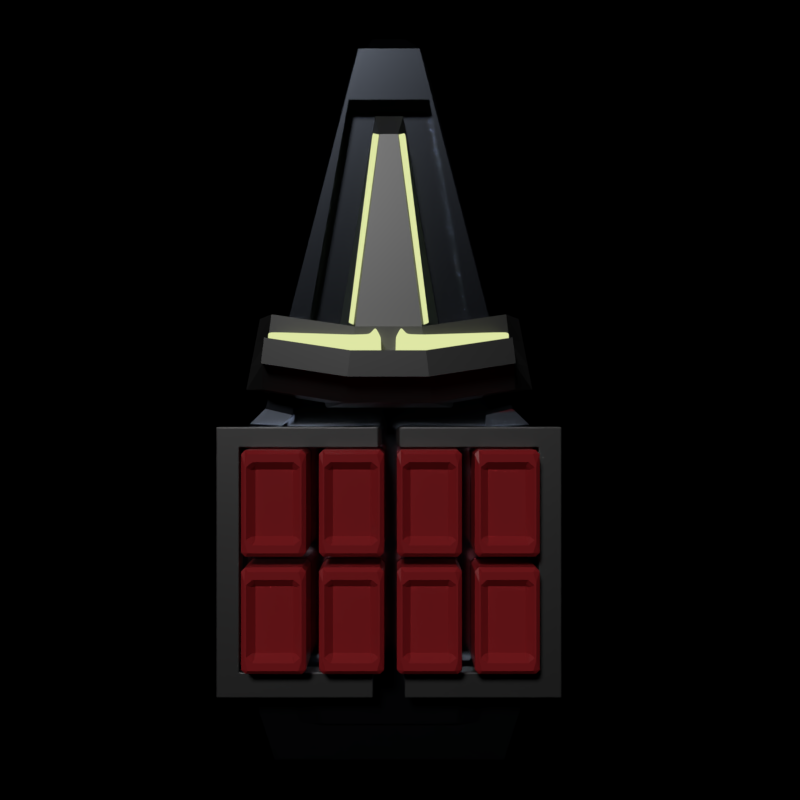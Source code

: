 # Source: transportShip2.blend  (saved by Blender 2.79.0; exported with 4.5.12 LTS)
import bpy
from mathutils import Matrix  # noqa: F401  (used for matrix-valued properties, if any)

bpy.ops.wm.read_factory_settings(use_empty=True)
scene = bpy.context.scene
scene.name = 'Scene'

# ---- collections
col_collection_1 = bpy.data.collections.new('Collection 1'); scene.collection.children.link(col_collection_1)

# ---- materials (node trees are filled in below, after node groups)
mat_metal_main = bpy.data.materials.new('Metal Main')
mat_metal_main.alpha_threshold = 0.0
mat_metal_main.roughness = 0.5
mat_material = bpy.data.materials.new('Material')
mat_material.alpha_threshold = 0.0
mat_material.roughness = 0.5
mat_material_001 = bpy.data.materials.new('Material.001')
mat_material_001.alpha_threshold = 0.0
mat_material_001.roughness = 0.5
mat_metal_main_001 = bpy.data.materials.new('Metal Main.001')
mat_metal_main_001.alpha_threshold = 0.0
mat_metal_main_001.roughness = 0.5

# ---- material node trees
mat_metal_main.use_nodes = True; mat_metal_main.node_tree.nodes.clear()
_N = mat_metal_main.node_tree.nodes; _L = mat_metal_main.node_tree.links
n0 = _N.new('ShaderNodeBsdfPrincipled'); n0.name = 'Principled BSDF'; n0.location = (-289, 301)
n0.width = 150
n0.subsurface_method = 'BURLEY'
n0.inputs[0].default_value = (0.1767, 0.1767, 0.1767, 1.0)
n0.inputs[1].default_value = 1.0
n0.inputs[2].default_value = 0.481
n0.inputs[3].default_value = 1.45
n0.inputs[9].default_value = (1.0, 1.0, 1.0)
n1 = _N.new('ShaderNodeOutputMaterial'); n1.name = 'Material Output'; n1.location = (598, 291)
_L.new(n0.outputs[0], n1.inputs[0])
n1.is_active_output = True
mat_material.use_nodes = True; mat_material.node_tree.nodes.clear()
_N = mat_material.node_tree.nodes; _L = mat_material.node_tree.links
n0 = _N.new('ShaderNodeOutputMaterial'); n0.name = 'Material Output'; n0.location = (300, 300)
n1 = _N.new('ShaderNodeEmission'); n1.name = 'Emission'; n1.location = (-169, 318)
n1.inputs[0].default_value = (0.7347, 0.8, 0.3759, 1.0)
_L.new(n1.outputs[0], n0.inputs[0])
n0.is_active_output = True
mat_material_001.use_nodes = True; mat_material_001.node_tree.nodes.clear()
_N = mat_material_001.node_tree.nodes; _L = mat_material_001.node_tree.links
n0 = _N.new('ShaderNodeOutputMaterial'); n0.name = 'Material Output'; n0.location = (300, 300)
n1 = _N.new('ShaderNodeBsdfPrincipled'); n1.name = 'Principled BSDF'; n1.location = (10, 300)
n1.width = 150
n1.subsurface_method = 'BURLEY'
n1.inputs[0].default_value = (0.4225, 0.02277, 0.02867, 1.0)
n1.inputs[2].default_value = 0.2917
n1.inputs[3].default_value = 1.45
n1.inputs[9].default_value = (1.0, 1.0, 1.0)
_L.new(n1.outputs[0], n0.inputs[0])
n0.is_active_output = True
mat_metal_main_001.use_nodes = True; mat_metal_main_001.node_tree.nodes.clear()
_N = mat_metal_main_001.node_tree.nodes; _L = mat_metal_main_001.node_tree.links
n0 = _N.new('ShaderNodeBsdfPrincipled'); n0.name = 'Principled BSDF'; n0.location = (-289, 301)
n0.width = 150
n0.subsurface_method = 'BURLEY'
n0.inputs[0].default_value = (0.6445, 0.7334, 0.9118, 1.0)
n0.inputs[1].default_value = 1.0
n0.inputs[2].default_value = 0.1644
n0.inputs[3].default_value = 1.45
n0.inputs[9].default_value = (1.0, 1.0, 1.0)
n1 = _N.new('ShaderNodeOutputMaterial'); n1.name = 'Material Output'; n1.location = (598, 291)
_L.new(n0.outputs[0], n1.inputs[0])
n1.is_active_output = True

# ---- world
world_world = bpy.data.worlds.new('World'); scene.world = world_world
world_world.use_nodes = True; world_world.node_tree.nodes.clear()
_N = world_world.node_tree.nodes; _L = world_world.node_tree.links
n0 = _N.new('ShaderNodeOutputWorld'); n0.name = 'World Output'; n0.location = (300, 300)
n1 = _N.new('ShaderNodeBsdfTransparent'); n1.name = 'Transparent BSDF'; n1.location = (10, 300)
n1.inputs[0].default_value = (0.05088, 0.05088, 0.05088, 1.0)
_L.new(n1.outputs[0], n0.inputs[0])
n0.is_active_output = True
world_world.color = (0.05088, 0.05088, 0.05088)
world_world.use_sun_shadow = False
world_world.sun_shadow_jitter_overblur = 0.0
world_world.cycles.sampling_method = 'MANUAL'

# ---- cameras
cam_camera = bpy.data.cameras.new('Camera')
cam_camera.clip_end = 100.0
cam_camera.lens = 35.0
cam_camera.sensor_width = 32.0
cam_camera.sensor_height = 18.0
cam_camera.ortho_scale = 7.314
cam_camera.dof.focus_distance = 0.0

# ---- lights
light_lamp = bpy.data.lights.new('Lamp', 'SUN')
light_lamp.transmission_factor = 0.0
light_lamp.cutoff_distance = 30.0
light_lamp.angle = 0.1993
light_lamp.energy = 1.0
light_lamp.shadow_buffer_clip_start = 1.001
light_lamp.shadow_soft_size = 0.1
light_lamp.shadow_cascade_max_distance = 1000.0

# ---- meshes
me_cube_006 = bpy.data.meshes.new('Cube.006')
me_cube_006.from_pydata([(-0.1969, 0.2082, -0.1969), (-0.1969, 0.2082, 0.1969), (-0.1969, 2.869, -0.1969), (-0.1969, 2.869, 0.1969), (0.1969, 0.2082, -0.1969), (0.1969, 0.2082, 0.1969), (0.1969, 2.869, -0.1969), (0.1969, 2.869, 0.1969), (-0.1287, 0.1379, -0.1287), (-0.1287, 0.1379, 0.1287), (0.1287, 0.1379, -0.1287), (0.1287, 0.1379, 0.1287), (-0.08556, 0.1379, -0.08556), (-0.08556, 0.1379, 0.08556), (0.08556, 0.1379, -0.08556), (0.08556, 0.1379, 0.08556), (-0.06151, 0.171, -0.06151), (-0.06151, 0.171, 0.06151), (0.06151, 0.171, -0.06151), (0.06151, 0.171, 0.06151), (-0.1969, 3.313, -0.1969), (-0.1969, 3.313, 0.1969), (0.1969, 3.313, -0.1969), (0.1969, 3.313, 0.1969), (-4.509, 2.869, -0.1969), (-4.509, 2.869, 0.1969), (-4.509, 3.313, -0.1969), (-4.509, 3.313, 0.1969), (-4.998, 2.869, -0.1969), (-4.998, 2.869, 0.1969), (-4.998, 3.313, -0.1969), (-4.998, 3.313, 0.1969), (-4.509, 0.3026, -0.1969), (-4.509, 0.3026, 0.1969), (-4.998, 0.3026, -0.1969), (-4.998, 0.3026, 0.1969)], [], [(0, 1, 3, 2), (7, 6, 22, 23), (6, 7, 5, 4), (5, 1, 9, 11), (2, 6, 4, 0), (7, 3, 1, 5), (11, 9, 13, 15), (4, 5, 11, 10), (1, 0, 8, 9), (0, 4, 10, 8), (12, 14, 18, 16), (10, 11, 15, 14), (8, 10, 14, 12), (9, 8, 12, 13), (18, 19, 17, 16), (13, 12, 16, 17), (15, 13, 17, 19), (14, 15, 19, 18), (20, 21, 23, 22), (6, 2, 20, 22), (3, 7, 23, 21), (20, 2, 24, 26), (26, 24, 28, 30), (2, 3, 25, 24), (21, 20, 26, 27), (3, 21, 27, 25), (28, 29, 31, 30), (24, 25, 33, 32), (25, 27, 31, 29), (27, 26, 30, 31), (32, 33, 35, 34), (25, 29, 35, 33), (28, 24, 32, 34), (29, 28, 34, 35)])
me_cube_006.materials.append(mat_metal_main)
me_cube_006.use_remesh_preserve_volume = False
me_cube_006.use_remesh_preserve_attributes = False
me_cube_006.use_mirror_vertex_groups = False
me_cube_006.update()
me_cube_005 = bpy.data.meshes.new('Cube.005')
me_cube_005.from_pydata([(-3.611, 0.5973, 0.8539), (-3.622, 0.5784, 1.04), (-3.517, 0.7578, 0.8758), (-3.528, 0.7389, 1.062), (0.08778, 0.139, 0.5131), (0.08393, 0.1175, 0.6991), (0.1205, 0.3221, 0.535), (0.1167, 0.3006, 0.721)], [], [(0, 1, 3, 2), (2, 3, 7, 6), (6, 7, 5, 4), (4, 5, 1, 0), (2, 6, 4, 0), (7, 3, 1, 5)])
me_cube_005.materials.append(mat_material)
me_cube_005.use_remesh_preserve_volume = False
me_cube_005.use_remesh_preserve_attributes = False
me_cube_005.use_mirror_vertex_groups = False
me_cube_005.update()
me_cube_004 = bpy.data.meshes.new('Cube.004')
me_cube_004.from_pydata([(-0.311, -0.6799, -0.1811), (-0.311, -0.6799, 0.1811), (-0.311, -0.004146, -0.1811), (-0.311, -0.004146, 0.1811), (0.05108, -0.6799, -0.1811), (0.1811, -0.6799, 0.1811), (0.12, -0.1348, -0.1811), (0.12, -0.1348, 0.1811), (-0.09617, -2.232, -0.3348), (0.03381, -2.232, -0.1149), (0.1237, -2.232, -0.3348), (0.2537, -2.232, -0.1149), (-0.311, -0.342, -0.1811), (-0.311, -0.342, 0.1811), (0.1161, -0.342, -0.1811), (0.1811, -0.342, 0.1811), (-0.1403, -0.1348, -0.1811), (-0.1403, -0.1348, 0.1811), (-0.2196, -0.6799, -0.1811), (-0.1868, -0.6799, 0.1811), (-0.04066, -2.232, -0.3348), (0.08932, -2.232, -0.1149), (-0.1868, -0.342, 0.1811), (-0.2032, -0.342, -0.1811), (-0.311, -0.1017, 0.1811), (0.2933, -0.2324, -0.1811), (-0.311, -0.2324, -0.1811), (0.3121, -0.2324, 0.1811), (-0.1585, -0.2324, -0.1811), (-0.1537, -0.2324, 0.1811)], [], [(26, 24, 3, 2), (16, 17, 7, 6), (14, 15, 5, 4), (19, 1, 9, 21), (23, 14, 4, 18), (22, 13, 1, 19), (20, 21, 9, 8), (4, 5, 11, 10), (1, 0, 8, 9), (18, 4, 10, 20), (29, 24, 13, 22), (28, 25, 14, 23), (25, 27, 15, 14), (0, 1, 13, 12), (26, 28, 23, 12), (27, 29, 22, 15), (0, 18, 20, 8), (10, 11, 21, 20), (15, 22, 19, 5), (12, 23, 18, 0), (5, 19, 21, 11), (2, 3, 17, 16), (7, 17, 29, 27), (2, 16, 28, 26), (6, 7, 27, 25), (16, 6, 25, 28), (17, 3, 24, 29), (12, 13, 24, 26)])
me_cube_004.materials.append(mat_material)
me_cube_004.use_remesh_preserve_volume = False
me_cube_004.use_remesh_preserve_attributes = False
me_cube_004.use_mirror_vertex_groups = False
me_cube_004.update()
me_cube_003 = bpy.data.meshes.new('Cube.003')
me_cube_003.from_pydata([(-1.0, -0.6091, -0.5115), (-1.0, -0.6091, 0.5115), (-1.0, 0.6091, -0.5115), (-1.0, 0.6091, 0.5115), (1.0, -0.6091, -0.5115), (1.0, -0.6091, 0.5115), (1.0, 0.6091, -0.5115), (1.0, 0.6091, 0.5115), (-0.7025, -0.4279, 0.5115), (-0.7025, 0.4279, 0.5115), (0.7025, -0.4279, 0.5115), (0.7025, 0.4279, 0.5115), (-0.7025, -0.4279, 0.3592), (-0.7025, 0.4279, 0.3592), (0.7025, -0.4279, 0.3592), (0.7025, 0.4279, 0.3592)], [], [(0, 1, 3, 2), (2, 3, 7, 6), (6, 7, 5, 4), (4, 5, 1, 0), (2, 6, 4, 0), (1, 5, 10, 8), (10, 11, 15, 14), (7, 3, 9, 11), (5, 7, 11, 10), (3, 1, 8, 9), (15, 13, 12, 14), (9, 8, 12, 13), (8, 10, 14, 12), (11, 9, 13, 15)])
me_cube_003.materials.append(mat_material_001)
me_cube_003.use_remesh_preserve_volume = False
me_cube_003.use_remesh_preserve_attributes = False
me_cube_003.use_mirror_vertex_groups = False
me_cube_003.update()
me_cube_002 = bpy.data.meshes.new('Cube.002')
me_cube_002.from_pydata([(0.7013, 1.264, -0.4648), (0.7013, 0.7969, 0.4648), (6.34, 0.2765, -0.4648), (5.833, 0.1744, 0.05188), (-3.193, 1.268, -0.6642), (-3.193, 0.7995, -0.6519), (-5.045, 0.8875, -0.6642), (-5.045, 0.5597, -0.6519), (0.5969, 1.264, -0.6642), (0.5969, 0.797, -0.6519), (2.123, 0.9904, -0.4648), (2.123, 0.6245, 0.4648), (0.7013, 0.0, -0.4648), (0.7013, 0.0, 0.4648), (6.34, 0.0, -0.4648), (5.833, 0.0, 0.05188), (-3.193, 0.0, -0.6642), (-3.193, 0.0, -0.6519), (-5.045, 0.0, -0.6642), (-5.045, 0.0, -0.6519), (0.5969, 0.0, -0.6642), (0.5969, 0.0, -0.6519), (2.123, 0.0, 0.4648), (2.123, 0.0, -0.4648), (0.9523, 2.864, -0.7421), (0.9523, 2.397, 0.1876), (2.373, 2.59, -0.7421), (2.373, 2.225, 0.1876), (1.649, 1.082, -0.4648), (1.175, 1.173, -0.4648), (1.175, 0.7394, 0.774), (1.649, 0.682, 0.4648), (1.649, 0.0, -0.4648), (1.175, 0.0, -0.4648), (1.175, 0.0, 0.774), (1.649, 0.0, 0.4648), (1.9, 2.682, -0.7421), (1.426, 2.773, -0.7421), (1.426, 2.34, 0.4967), (1.9, 2.282, 0.1876), (1.175, 0.7394, 0.9803), (1.649, 0.682, 0.9803), (1.175, 0.0, 0.9803), (1.649, 0.0, 0.9803), (1.426, 2.34, 0.703), (1.9, 2.282, 0.703)], [], [(9, 8, 4, 5), (10, 11, 3, 2), (17, 5, 7, 19), (21, 9, 5, 17), (18, 19, 7, 6), (5, 4, 6, 7), (13, 1, 9, 21), (1, 0, 8, 9), (31, 11, 27, 39), (28, 10, 23, 32), (3, 11, 22, 15), (0, 12, 20, 8), (4, 16, 18, 6), (8, 20, 16, 4), (30, 1, 13, 34), (10, 2, 14, 23), (2, 3, 15, 14), (36, 39, 27, 26), (29, 0, 24, 37), (11, 10, 26, 27), (0, 1, 25, 24), (10, 28, 36, 26), (28, 29, 37, 36), (24, 25, 38, 37), (37, 38, 39, 36), (11, 31, 35, 22), (30, 34, 42, 40), (0, 29, 33, 12), (29, 28, 32, 33), (1, 30, 38, 25), (31, 39, 45, 41), (41, 40, 42, 43), (40, 41, 45, 44), (39, 38, 44, 45), (38, 30, 40, 44), (34, 35, 43, 42), (35, 31, 41, 43)])
me_cube_002.materials.append(mat_metal_main)
me_cube_002.use_remesh_preserve_volume = False
me_cube_002.use_remesh_preserve_attributes = False
me_cube_002.use_mirror_vertex_groups = False
me_cube_002.update()
me_cube = bpy.data.meshes.new('Cube')
me_cube.from_pydata([(0.0, -2.4, -0.4648), (0.0, -2.4, 0.4648), (0.0, 2.4, -0.4648), (0.0, 2.4, 0.4648), (7.0, -0.7752, -0.4648), (7.0, -0.5944, 0.4648), (7.0, 0.7752, -0.4648), (7.0, 0.5944, 0.4648), (-4.0, -2.4, -0.4648), (-4.0, -3.266, 0.008245), (-4.0, 2.4, -0.4648), (-4.0, 3.266, 0.008245), (-7.0, -1.68, -0.4648), (-7.0, -2.286, 0.008245), (-7.0, 1.68, -0.4648), (-7.0, 2.286, 0.008245), (-0.1237, -1.883, 0.4648), (-0.1237, 1.883, 0.4648), (6.01, -0.7844, 0.4648), (6.01, 0.7844, 0.4648), (-3.629, -2.562, 0.008245), (-3.629, 2.562, 0.008245), (-6.258, -1.793, 0.008245), (-6.258, 1.793, 0.008245), (-0.1237, -1.883, 0.09719), (-0.1237, 1.883, 0.09719), (6.01, -0.7844, 0.09719), (6.01, 0.7844, 0.09719), (-3.629, -1.883, 0.09719), (-3.629, 1.883, 0.09719), (-6.258, -1.318, 0.09719), (-6.258, 1.318, 0.09719), (0.0, 0.8, -1.662), (0.0, -0.8, -1.662), (7.566, -0.3333, -0.4648), (7.566, 0.3333, -0.4648), (7.0, 0.3333, 0.4648), (7.0, -0.3333, 0.4648), (-4.0, 0.8, -1.662), (-4.0, -0.8, -1.662), (-7.0, 0.56, -0.4648), (-7.0, -0.56, -0.4648), (-7.0, -0.762, 0.008245), (-7.0, 0.762, 0.008245), (6.01, 0.2615, 0.4648), (6.01, -0.2615, 0.4648), (-6.258, -0.5978, 0.008245), (-6.258, 0.5978, 0.008245), (-0.1237, -0.6276, 0.09719), (-0.1237, 0.6276, 0.09719), (6.01, 0.2615, 0.09719), (6.01, -0.2615, 0.09719), (-3.629, -0.6276, 0.09719), (-3.629, 0.6276, 0.09719), (-6.258, -0.4393, 0.09719), (-6.258, 0.4393, 0.09719), (-0.7818, 2.4, -0.4648), (-0.7818, 3.266, 0.008245), (-0.7818, -3.266, 0.008245), (-0.7818, -2.4, -0.4648), (-0.8088, 2.562, 0.008245), (-0.8088, -2.562, 0.008245), (-0.8088, 1.883, 0.09719), (-0.8088, -1.883, 0.09719), (-0.8088, -0.6276, 0.09719), (-0.8088, 0.6276, 0.09719), (-0.7818, 0.8, -1.662), (-0.7818, -0.8, -1.662)], [], [(57, 56, 10, 11), (2, 3, 7, 6), (34, 37, 5, 4), (4, 5, 1, 0), (33, 34, 4, 0), (57, 11, 21, 60), (36, 7, 19, 44), (59, 58, 9, 8), (13, 9, 20, 22), (67, 59, 8, 39), (40, 43, 15, 14), (39, 8, 12, 41), (11, 10, 14, 15), (8, 9, 13, 12), (44, 19, 27, 50), (61, 16, 24, 63), (21, 23, 31, 29), (11, 15, 23, 21), (42, 13, 22, 46), (1, 5, 18, 16), (58, 1, 16, 61), (7, 3, 17, 19), (51, 48, 24, 26), (53, 29, 31, 55), (65, 62, 29, 53), (22, 20, 28, 30), (46, 22, 30, 54), (60, 21, 29, 62), (16, 18, 26, 24), (19, 17, 25, 27), (23, 47, 55, 31), (47, 46, 54, 55), (63, 64, 52, 28), (64, 65, 53, 52), (28, 52, 54, 30), (52, 53, 55, 54), (27, 25, 49, 50), (50, 49, 48, 51), (15, 43, 47, 23), (43, 42, 46, 47), (18, 45, 51, 26), (45, 44, 50, 51), (10, 38, 40, 14), (38, 39, 41, 40), (12, 13, 42, 41), (41, 42, 43, 40), (56, 66, 38, 10), (66, 67, 39, 38), (5, 37, 45, 18), (37, 36, 44, 45), (2, 6, 35, 32), (32, 35, 34, 33), (6, 7, 36, 35), (35, 36, 37, 34), (32, 33, 67, 66), (2, 32, 66, 56), (48, 49, 65, 64), (24, 48, 64, 63), (17, 60, 62, 25), (49, 25, 62, 65), (9, 58, 61, 20), (20, 61, 63, 28), (33, 0, 59, 67), (0, 1, 58, 59), (3, 57, 60, 17), (3, 2, 56, 57)])
me_cube.materials.append(mat_metal_main_001)
me_cube.use_remesh_preserve_volume = False
me_cube.use_remesh_preserve_attributes = False
me_cube.use_mirror_vertex_groups = False
me_cube.update()

# ---- objects
ob_cube_005 = bpy.data.objects.new('Cube.005', me_cube_006)
ob_cube_004 = bpy.data.objects.new('Cube.004', me_cube_005)
ob_cube_003 = bpy.data.objects.new('Cube.003', me_cube_004)
ob_cube_002 = bpy.data.objects.new('Cube.002', me_cube_003)
ob_cube_001 = bpy.data.objects.new('Cube.001', me_cube_002)
ob_cube = bpy.data.objects.new('Cube', me_cube)
ob_lamp = bpy.data.objects.new('Lamp', light_lamp)
ob_camera = bpy.data.objects.new('Camera', cam_camera)

# ---- transforms, parenting, visibility, modifiers, constraints
ob_cube_005.location = (-0.5447, 0.0, 0.4999)
ob_cube_005.lineart.crease_threshold = 0.0
_m = ob_cube_005.modifiers.new('Bevel', 'BEVEL')
_m.width = 0.79
_m.width_pct = 0.79
_m.segments = 3
_m.limit_method = 'NONE'
_m.spread = 0.0
_m = ob_cube_005.modifiers.new('Mirror', 'MIRROR')
_m.use_axis = (False, True, False)
ob_cube_004.location = (5.159, 0.0, 0.0)
ob_cube_004.lineart.crease_threshold = 0.0
_m = ob_cube_004.modifiers.new('Mirror', 'MIRROR')
_m.use_axis = (False, True, False)
ob_cube_003.location = (1.199, 0.0, 1.434)
ob_cube_003.lineart.crease_threshold = 0.0
_m = ob_cube_003.modifiers.new('Mirror', 'MIRROR')
_m.use_axis = (False, True, False)
_m.merge_threshold = 0.0
_m = ob_cube_003.modifiers.new('Bevel', 'BEVEL')
_m.limit_method = 'NONE'
_m.spread = 0.0
_m = ob_cube_003.modifiers.new('Subsurf', 'SUBSURF')
_m.uv_smooth = 'PRESERVE_CORNERS'
_m.quality = 2
_m.levels = 2
_m.show_only_control_edges = False
ob_cube_002.location = (-1.769, -2.226, 0.6167)
ob_cube_002.lineart.crease_threshold = 0.0
_m = ob_cube_002.modifiers.new('Bevel', 'BEVEL')
_m.width = 0.15
_m.width_pct = 0.15
_m.limit_method = 'NONE'
_m.spread = 0.0
_m = ob_cube_002.modifiers.new('Array', 'ARRAY')
_m.count = 4
_m.constant_offset_displace = (0.0, 0.0, 0.0)
_m.relative_offset_displace = (0.0, 1.2, 0.0)
_m = ob_cube_002.modifiers.new('Array.001', 'ARRAY')
_m.constant_offset_displace = (0.0, 0.0, 0.0)
_m.relative_offset_displace = (-1.1, 0.0, 0.0)
ob_cube_001.location = (-0.5805, 0.0, 0.695)
ob_cube_001.lineart.crease_threshold = 0.0
_m = ob_cube_001.modifiers.new('Mirror', 'MIRROR')
_m.use_axis = (False, True, False)
ob_cube.location = (0.0, 0.0, 0.0)
ob_cube.lineart.crease_threshold = 0.0
ob_lamp.location = (14.28, 13.54, 5.904)
ob_lamp.rotation_euler = (0.6503, 0.05522, 1.866)
ob_lamp.lock_rotations_4d = False
ob_lamp.empty_display_type = 'ARROWS'
ob_lamp.color = (0.0, 0.0, 0.0, 0.0)
ob_lamp.lineart.crease_threshold = 0.0
ob_camera.location = (0.1701, -0.2134, 17.47)
ob_camera.rotation_euler = (0.0, 0.0, -1.571)
ob_camera.lock_rotations_4d = False
ob_camera.empty_display_type = 'ARROWS'
ob_camera.color = (0.0, 0.0, 0.0, 0.0)
ob_camera.display_type = 'WIRE'
ob_camera.lineart.crease_threshold = 0.0

# ---- collection membership
col_collection_1.objects.link(ob_cube_005)
col_collection_1.objects.link(ob_cube_004)
col_collection_1.objects.link(ob_cube_003)
col_collection_1.objects.link(ob_cube_002)
col_collection_1.objects.link(ob_cube_001)
col_collection_1.objects.link(ob_cube)
col_collection_1.objects.link(ob_lamp)
col_collection_1.objects.link(ob_camera)

# ---- scene / render settings (as saved in the file)
scene.camera = ob_camera
scene.frame_start = 1; scene.frame_end = 250; scene.frame_set(70)
scene.render.engine = 'CYCLES'
scene.render.image_settings.color_depth = '16'
scene.render.image_settings.compression = 9
scene.render.resolution_x = 256
scene.render.resolution_y = 256
scene.render.dither_intensity = 0.0
scene.render.film_transparent = True
scene.cycles.use_denoising = False
scene.cycles.samples = 512
scene.cycles.sampling_pattern = 'TABULATED_SOBOL'
scene.cycles.use_adaptive_sampling = False
scene.cycles.use_light_tree = False
scene.cycles.blur_glossy = 0.0
scene.cycles.sample_clamp_indirect = 0.0
scene.view_settings.view_transform = 'Standard'
bpy.context.view_layer.update()
